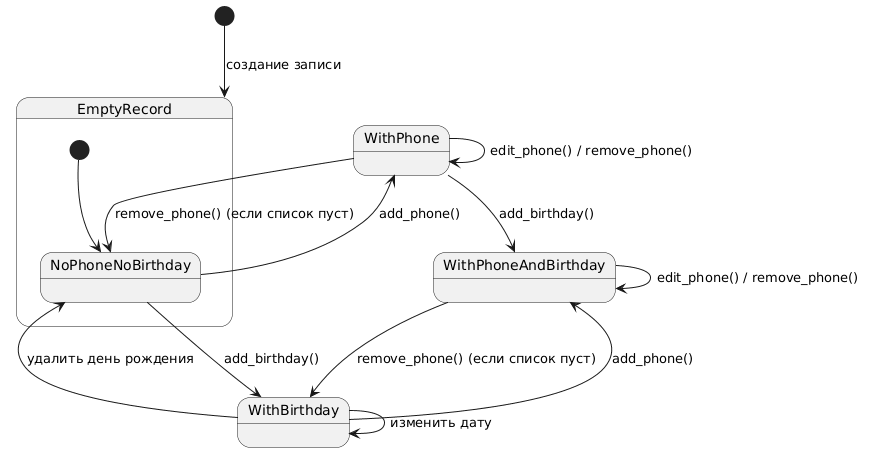

The diagram above was rendered by PlantUML. Its source (embedded in the PNG):
@startuml
[*] --> EmptyRecord : создание записи

state EmptyRecord {
  [*] --> NoPhoneNoBirthday
}

NoPhoneNoBirthday --> WithPhone : add_phone()
NoPhoneNoBirthday --> WithBirthday : add_birthday()

WithPhone --> WithPhoneAndBirthday : add_birthday()
WithBirthday --> WithPhoneAndBirthday : add_phone()

WithPhone --> WithPhone : edit_phone() / remove_phone()
WithPhoneAndBirthday --> WithPhoneAndBirthday : edit_phone() / remove_phone()

WithBirthday --> WithBirthday : изменить дату
WithPhoneAndBirthday --> WithBirthday : remove_phone() (если список пуст)

WithPhone --> NoPhoneNoBirthday : remove_phone() (если список пуст)
WithBirthday --> NoPhoneNoBirthday : удалить день рождения
@enduml